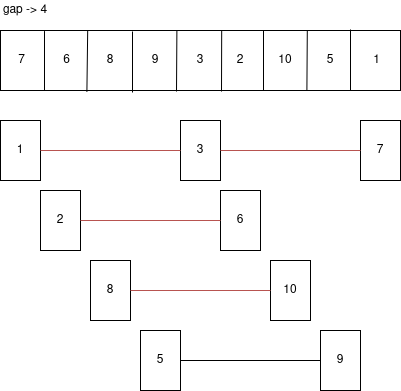

The diagram above was exported from draw.io. Its source (the exported page's mxGraphModel, read from the mxfile embedded in the PNG):
<mxGraphModel dx="428" dy="804" grid="1" gridSize="10" guides="1" tooltips="1" connect="1" arrows="1" fold="1" page="1" pageScale="1" pageWidth="827" pageHeight="1169" math="0" shadow="0">
  <root>
    <mxCell id="0" />
    <mxCell id="1" parent="0" />
    <mxCell id="TT07Y-6G2GwLzjkVSde2-1" value="" style="rounded=0;whiteSpace=wrap;html=1;" vertex="1" parent="1">
      <mxGeometry x="50" y="280" width="400" height="60" as="geometry" />
    </mxCell>
    <mxCell id="TT07Y-6G2GwLzjkVSde2-2" value="" style="endArrow=none;html=1;entryX=0.11;entryY=0.01;entryDx=0;entryDy=0;entryPerimeter=0;" edge="1" parent="1" target="TT07Y-6G2GwLzjkVSde2-1">
      <mxGeometry width="50" height="50" relative="1" as="geometry">
        <mxPoint x="94" y="340" as="sourcePoint" />
        <mxPoint x="95" y="280" as="targetPoint" />
      </mxGeometry>
    </mxCell>
    <mxCell id="TT07Y-6G2GwLzjkVSde2-3" value="" style="endArrow=none;html=1;entryX=0.218;entryY=0.001;entryDx=0;entryDy=0;entryPerimeter=0;exitX=0.216;exitY=1.024;exitDx=0;exitDy=0;exitPerimeter=0;" edge="1" parent="1" source="TT07Y-6G2GwLzjkVSde2-1" target="TT07Y-6G2GwLzjkVSde2-1">
      <mxGeometry width="50" height="50" relative="1" as="geometry">
        <mxPoint x="132" y="340" as="sourcePoint" />
        <mxPoint x="180" y="330" as="targetPoint" />
      </mxGeometry>
    </mxCell>
    <mxCell id="TT07Y-6G2GwLzjkVSde2-4" value="" style="endArrow=none;html=1;" edge="1" parent="1">
      <mxGeometry width="50" height="50" relative="1" as="geometry">
        <mxPoint x="182" y="342" as="sourcePoint" />
        <mxPoint x="182" y="281" as="targetPoint" />
      </mxGeometry>
    </mxCell>
    <mxCell id="TT07Y-6G2GwLzjkVSde2-5" value="" style="endArrow=none;html=1;entryX=0.441;entryY=0.001;entryDx=0;entryDy=0;entryPerimeter=0;" edge="1" parent="1" target="TT07Y-6G2GwLzjkVSde2-1">
      <mxGeometry width="50" height="50" relative="1" as="geometry">
        <mxPoint x="226" y="341" as="sourcePoint" />
        <mxPoint x="250" y="310" as="targetPoint" />
      </mxGeometry>
    </mxCell>
    <mxCell id="TT07Y-6G2GwLzjkVSde2-6" value="" style="endArrow=none;html=1;entryX=0.553;entryY=0.001;entryDx=0;entryDy=0;entryPerimeter=0;" edge="1" parent="1" target="TT07Y-6G2GwLzjkVSde2-1">
      <mxGeometry width="50" height="50" relative="1" as="geometry">
        <mxPoint x="271" y="341" as="sourcePoint" />
        <mxPoint x="270" y="281" as="targetPoint" />
      </mxGeometry>
    </mxCell>
    <mxCell id="TT07Y-6G2GwLzjkVSde2-7" value="" style="endArrow=none;html=1;" edge="1" parent="1">
      <mxGeometry width="50" height="50" relative="1" as="geometry">
        <mxPoint x="313" y="340" as="sourcePoint" />
        <mxPoint x="313" y="280" as="targetPoint" />
      </mxGeometry>
    </mxCell>
    <mxCell id="TT07Y-6G2GwLzjkVSde2-8" value="" style="endArrow=none;html=1;entryX=0.767;entryY=0.006;entryDx=0;entryDy=0;entryPerimeter=0;exitX=0.766;exitY=1.006;exitDx=0;exitDy=0;exitPerimeter=0;" edge="1" parent="1" source="TT07Y-6G2GwLzjkVSde2-1" target="TT07Y-6G2GwLzjkVSde2-1">
      <mxGeometry width="50" height="50" relative="1" as="geometry">
        <mxPoint x="290" y="370" as="sourcePoint" />
        <mxPoint x="340" y="320" as="targetPoint" />
      </mxGeometry>
    </mxCell>
    <mxCell id="TT07Y-6G2GwLzjkVSde2-9" value="" style="endArrow=none;html=1;exitX=0.875;exitY=0.996;exitDx=0;exitDy=0;exitPerimeter=0;" edge="1" parent="1" source="TT07Y-6G2GwLzjkVSde2-1">
      <mxGeometry width="50" height="50" relative="1" as="geometry">
        <mxPoint x="350" y="360" as="sourcePoint" />
        <mxPoint x="400" y="279" as="targetPoint" />
      </mxGeometry>
    </mxCell>
    <mxCell id="TT07Y-6G2GwLzjkVSde2-13" value="" style="rounded=0;whiteSpace=wrap;html=1;" vertex="1" parent="1">
      <mxGeometry x="50" y="370" width="40" height="60" as="geometry" />
    </mxCell>
    <mxCell id="TT07Y-6G2GwLzjkVSde2-14" value="" style="rounded=0;whiteSpace=wrap;html=1;" vertex="1" parent="1">
      <mxGeometry x="230" y="370" width="40" height="60" as="geometry" />
    </mxCell>
    <mxCell id="TT07Y-6G2GwLzjkVSde2-15" value="" style="rounded=0;whiteSpace=wrap;html=1;" vertex="1" parent="1">
      <mxGeometry x="410" y="370" width="40" height="60" as="geometry" />
    </mxCell>
    <mxCell id="TT07Y-6G2GwLzjkVSde2-16" value="&amp;nbsp;7" style="text;html=1;strokeColor=none;fillColor=none;align=center;verticalAlign=middle;whiteSpace=wrap;rounded=0;" vertex="1" parent="1">
      <mxGeometry x="50" y="300" width="40" height="20" as="geometry" />
    </mxCell>
    <mxCell id="TT07Y-6G2GwLzjkVSde2-17" value="&amp;nbsp;&amp;nbsp;&amp;nbsp; 6" style="text;html=1;strokeColor=none;fillColor=none;align=center;verticalAlign=middle;whiteSpace=wrap;rounded=0;" vertex="1" parent="1">
      <mxGeometry x="90" y="300" width="40" height="20" as="geometry" />
    </mxCell>
    <mxCell id="TT07Y-6G2GwLzjkVSde2-18" value="8" style="text;html=1;strokeColor=none;fillColor=none;align=center;verticalAlign=middle;whiteSpace=wrap;rounded=0;" vertex="1" parent="1">
      <mxGeometry x="140" y="300" width="40" height="20" as="geometry" />
    </mxCell>
    <mxCell id="TT07Y-6G2GwLzjkVSde2-19" value="&amp;nbsp;&amp;nbsp; 9" style="text;html=1;strokeColor=none;fillColor=none;align=center;verticalAlign=middle;whiteSpace=wrap;rounded=0;" vertex="1" parent="1">
      <mxGeometry x="180" y="300" width="40" height="20" as="geometry" />
    </mxCell>
    <mxCell id="TT07Y-6G2GwLzjkVSde2-20" value="3" style="text;html=1;strokeColor=none;fillColor=none;align=center;verticalAlign=middle;whiteSpace=wrap;rounded=0;" vertex="1" parent="1">
      <mxGeometry x="230" y="300" width="40" height="20" as="geometry" />
    </mxCell>
    <mxCell id="TT07Y-6G2GwLzjkVSde2-21" value="2" style="text;html=1;strokeColor=none;fillColor=none;align=center;verticalAlign=middle;whiteSpace=wrap;rounded=0;" vertex="1" parent="1">
      <mxGeometry x="270" y="300" width="40" height="20" as="geometry" />
    </mxCell>
    <mxCell id="TT07Y-6G2GwLzjkVSde2-22" value="&amp;nbsp;&amp;nbsp; 10" style="text;html=1;strokeColor=none;fillColor=none;align=center;verticalAlign=middle;whiteSpace=wrap;rounded=0;" vertex="1" parent="1">
      <mxGeometry x="310" y="300" width="40" height="20" as="geometry" />
    </mxCell>
    <mxCell id="TT07Y-6G2GwLzjkVSde2-23" value="5" style="text;html=1;strokeColor=none;fillColor=none;align=center;verticalAlign=middle;whiteSpace=wrap;rounded=0;" vertex="1" parent="1">
      <mxGeometry x="360" y="300" width="40" height="20" as="geometry" />
    </mxCell>
    <mxCell id="TT07Y-6G2GwLzjkVSde2-24" value="&amp;nbsp;&amp;nbsp;&amp;nbsp; 1" style="text;html=1;strokeColor=none;fillColor=none;align=center;verticalAlign=middle;whiteSpace=wrap;rounded=0;" vertex="1" parent="1">
      <mxGeometry x="400" y="300" width="40" height="20" as="geometry" />
    </mxCell>
    <mxCell id="TT07Y-6G2GwLzjkVSde2-25" value="" style="endArrow=none;html=1;exitX=1;exitY=0.5;exitDx=0;exitDy=0;entryX=0;entryY=0.5;entryDx=0;entryDy=0;fillColor=#f8cecc;strokeColor=#b85450;" edge="1" parent="1" source="TT07Y-6G2GwLzjkVSde2-13" target="TT07Y-6G2GwLzjkVSde2-14">
      <mxGeometry width="50" height="50" relative="1" as="geometry">
        <mxPoint x="140" y="390" as="sourcePoint" />
        <mxPoint x="220" y="400" as="targetPoint" />
      </mxGeometry>
    </mxCell>
    <mxCell id="TT07Y-6G2GwLzjkVSde2-26" value="" style="endArrow=none;html=1;entryX=1;entryY=0.5;entryDx=0;entryDy=0;fillColor=#f8cecc;strokeColor=#b85450;" edge="1" parent="1" source="TT07Y-6G2GwLzjkVSde2-30" target="TT07Y-6G2GwLzjkVSde2-14">
      <mxGeometry width="50" height="50" relative="1" as="geometry">
        <mxPoint x="409" y="400" as="sourcePoint" />
        <mxPoint x="240" y="410" as="targetPoint" />
      </mxGeometry>
    </mxCell>
    <mxCell id="TT07Y-6G2GwLzjkVSde2-28" value="1" style="text;html=1;strokeColor=none;fillColor=none;align=center;verticalAlign=middle;whiteSpace=wrap;rounded=0;" vertex="1" parent="1">
      <mxGeometry x="50" y="390" width="40" height="20" as="geometry" />
    </mxCell>
    <mxCell id="TT07Y-6G2GwLzjkVSde2-29" value="3" style="text;html=1;strokeColor=none;fillColor=none;align=center;verticalAlign=middle;whiteSpace=wrap;rounded=0;" vertex="1" parent="1">
      <mxGeometry x="230" y="390" width="40" height="20" as="geometry" />
    </mxCell>
    <mxCell id="TT07Y-6G2GwLzjkVSde2-30" value="7" style="text;html=1;strokeColor=none;fillColor=none;align=center;verticalAlign=middle;whiteSpace=wrap;rounded=0;" vertex="1" parent="1">
      <mxGeometry x="410" y="390" width="40" height="20" as="geometry" />
    </mxCell>
    <mxCell id="TT07Y-6G2GwLzjkVSde2-31" value="" style="rounded=0;whiteSpace=wrap;html=1;" vertex="1" parent="1">
      <mxGeometry x="90" y="440" width="40" height="60" as="geometry" />
    </mxCell>
    <mxCell id="TT07Y-6G2GwLzjkVSde2-32" value="" style="rounded=0;whiteSpace=wrap;html=1;" vertex="1" parent="1">
      <mxGeometry x="270" y="440" width="40" height="60" as="geometry" />
    </mxCell>
    <mxCell id="TT07Y-6G2GwLzjkVSde2-33" value="" style="endArrow=none;html=1;exitX=1;exitY=0.5;exitDx=0;exitDy=0;entryX=0;entryY=0.5;entryDx=0;entryDy=0;fillColor=#f8cecc;strokeColor=#b85450;" edge="1" parent="1" source="TT07Y-6G2GwLzjkVSde2-31" target="TT07Y-6G2GwLzjkVSde2-32">
      <mxGeometry width="50" height="50" relative="1" as="geometry">
        <mxPoint x="180" y="460" as="sourcePoint" />
        <mxPoint x="260" y="470" as="targetPoint" />
      </mxGeometry>
    </mxCell>
    <mxCell id="TT07Y-6G2GwLzjkVSde2-34" value="2" style="text;html=1;strokeColor=none;fillColor=none;align=center;verticalAlign=middle;whiteSpace=wrap;rounded=0;" vertex="1" parent="1">
      <mxGeometry x="90" y="460" width="40" height="20" as="geometry" />
    </mxCell>
    <mxCell id="TT07Y-6G2GwLzjkVSde2-35" value="6" style="text;html=1;strokeColor=none;fillColor=none;align=center;verticalAlign=middle;whiteSpace=wrap;rounded=0;" vertex="1" parent="1">
      <mxGeometry x="270" y="460" width="40" height="20" as="geometry" />
    </mxCell>
    <mxCell id="TT07Y-6G2GwLzjkVSde2-36" value="" style="rounded=0;whiteSpace=wrap;html=1;" vertex="1" parent="1">
      <mxGeometry x="140" y="510" width="40" height="60" as="geometry" />
    </mxCell>
    <mxCell id="TT07Y-6G2GwLzjkVSde2-37" value="" style="rounded=0;whiteSpace=wrap;html=1;" vertex="1" parent="1">
      <mxGeometry x="320" y="510" width="40" height="60" as="geometry" />
    </mxCell>
    <mxCell id="TT07Y-6G2GwLzjkVSde2-38" value="" style="endArrow=none;html=1;exitX=1;exitY=0.5;exitDx=0;exitDy=0;entryX=0;entryY=0.5;entryDx=0;entryDy=0;fillColor=#f8cecc;strokeColor=#b85450;" edge="1" parent="1" source="TT07Y-6G2GwLzjkVSde2-36" target="TT07Y-6G2GwLzjkVSde2-37">
      <mxGeometry width="50" height="50" relative="1" as="geometry">
        <mxPoint x="230" y="530" as="sourcePoint" />
        <mxPoint x="310" y="540" as="targetPoint" />
      </mxGeometry>
    </mxCell>
    <mxCell id="TT07Y-6G2GwLzjkVSde2-39" value="8" style="text;html=1;strokeColor=none;fillColor=none;align=center;verticalAlign=middle;whiteSpace=wrap;rounded=0;" vertex="1" parent="1">
      <mxGeometry x="140" y="530" width="40" height="20" as="geometry" />
    </mxCell>
    <mxCell id="TT07Y-6G2GwLzjkVSde2-40" value="10" style="text;html=1;strokeColor=none;fillColor=none;align=center;verticalAlign=middle;whiteSpace=wrap;rounded=0;" vertex="1" parent="1">
      <mxGeometry x="320" y="530" width="40" height="20" as="geometry" />
    </mxCell>
    <mxCell id="TT07Y-6G2GwLzjkVSde2-41" value="" style="rounded=0;whiteSpace=wrap;html=1;" vertex="1" parent="1">
      <mxGeometry x="190" y="580" width="40" height="60" as="geometry" />
    </mxCell>
    <mxCell id="TT07Y-6G2GwLzjkVSde2-42" value="" style="rounded=0;whiteSpace=wrap;html=1;" vertex="1" parent="1">
      <mxGeometry x="370" y="580" width="40" height="60" as="geometry" />
    </mxCell>
    <mxCell id="TT07Y-6G2GwLzjkVSde2-43" value="" style="endArrow=none;html=1;exitX=1;exitY=0.5;exitDx=0;exitDy=0;entryX=0;entryY=0.5;entryDx=0;entryDy=0;" edge="1" parent="1" source="TT07Y-6G2GwLzjkVSde2-41" target="TT07Y-6G2GwLzjkVSde2-42">
      <mxGeometry width="50" height="50" relative="1" as="geometry">
        <mxPoint x="280" y="600" as="sourcePoint" />
        <mxPoint x="360" y="610" as="targetPoint" />
      </mxGeometry>
    </mxCell>
    <mxCell id="TT07Y-6G2GwLzjkVSde2-44" value="5" style="text;html=1;strokeColor=none;fillColor=none;align=center;verticalAlign=middle;whiteSpace=wrap;rounded=0;" vertex="1" parent="1">
      <mxGeometry x="190" y="600" width="40" height="20" as="geometry" />
    </mxCell>
    <mxCell id="TT07Y-6G2GwLzjkVSde2-45" value="9" style="text;html=1;strokeColor=none;fillColor=none;align=center;verticalAlign=middle;whiteSpace=wrap;rounded=0;" vertex="1" parent="1">
      <mxGeometry x="370" y="600" width="40" height="20" as="geometry" />
    </mxCell>
    <mxCell id="TT07Y-6G2GwLzjkVSde2-59" value="gap -&amp;gt; 4" style="text;html=1;strokeColor=none;fillColor=none;align=center;verticalAlign=middle;whiteSpace=wrap;rounded=0;" vertex="1" parent="1">
      <mxGeometry x="50" y="250" width="50" height="20" as="geometry" />
    </mxCell>
  </root>
</mxGraphModel>